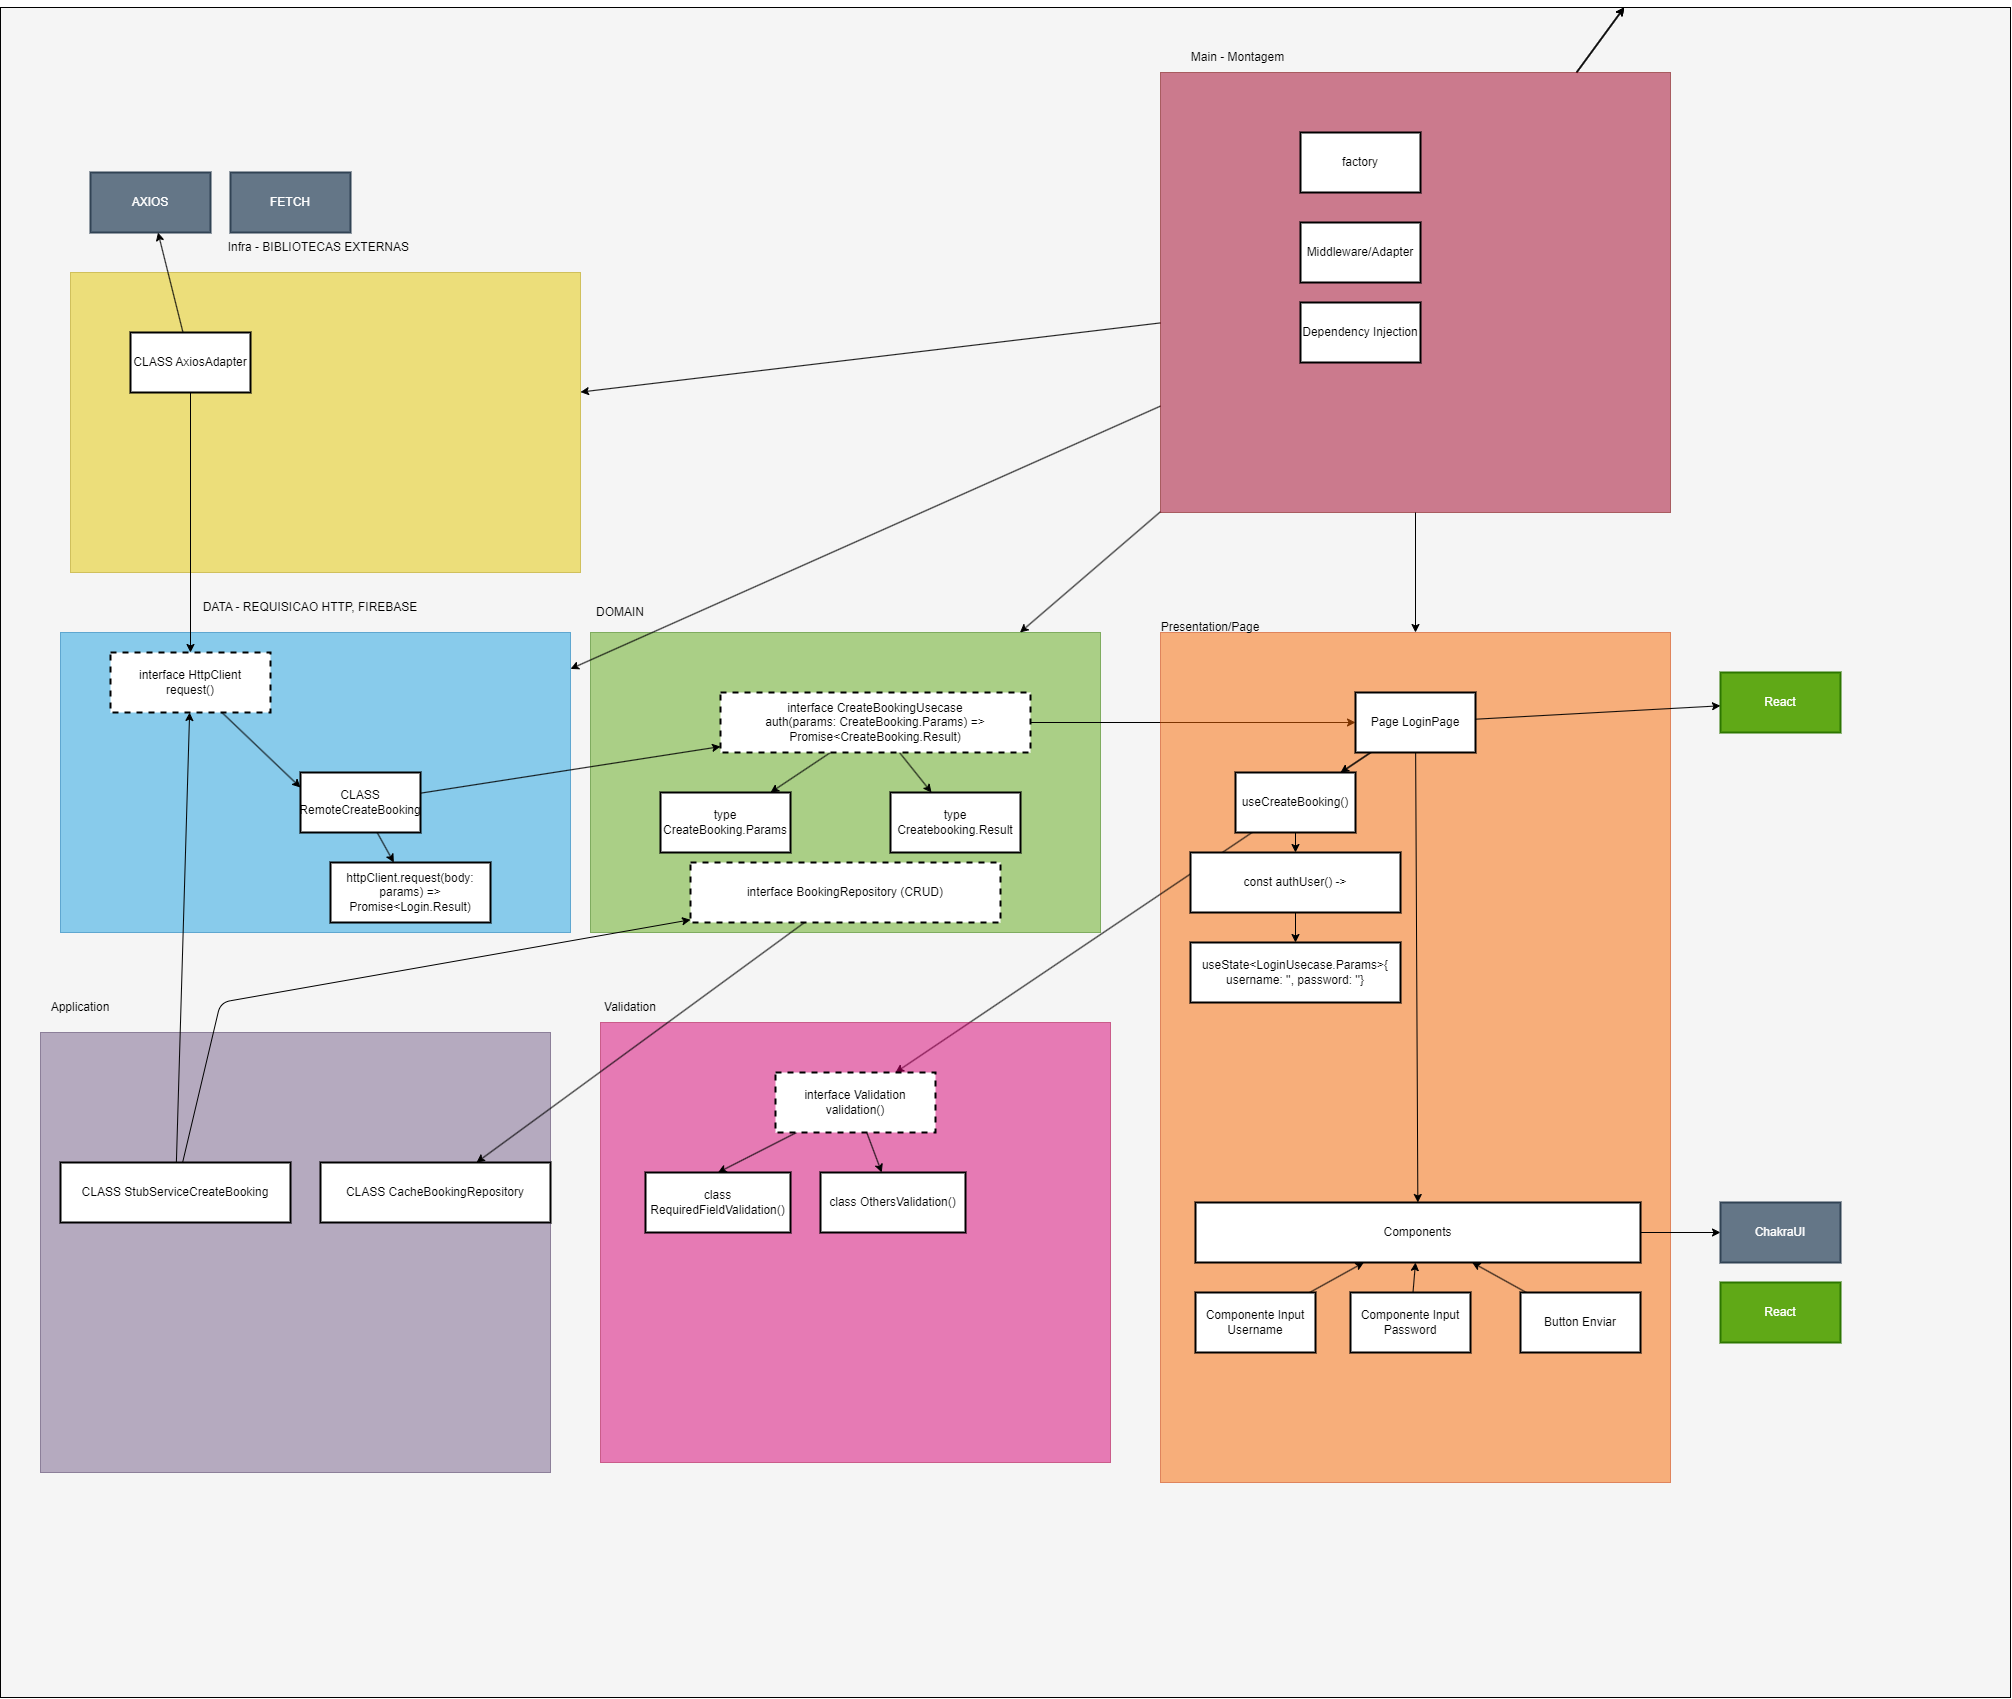

The diagram above was exported from draw.io. Its source (the exported page's mxGraphModel, read from the mxfile embedded in the PNG):
<mxGraphModel dx="3020" dy="2590" grid="1" gridSize="10" guides="1" tooltips="1" connect="1" arrows="1" fold="1" page="1" pageScale="1" pageWidth="850" pageHeight="1100" math="0" shadow="0">
  <root>
    <mxCell id="0" />
    <mxCell id="1" parent="0" />
    <mxCell id="3" value="" style="rounded=0;whiteSpace=wrap;html=1;fillColor=#f5f5f5;fontColor=#2B2D42;strokeColor=#000000;fontStyle=0" parent="1" vertex="1">
      <mxGeometry x="-40" y="-55" width="2010" height="1690" as="geometry" />
    </mxCell>
    <mxCell id="78" value="" style="rounded=0;whiteSpace=wrap;html=1;fontColor=#ffffff;opacity=50;fillColor=#60a917;strokeColor=#2D7600;" parent="1" vertex="1">
      <mxGeometry x="550" y="570" width="510" height="300" as="geometry" />
    </mxCell>
    <mxCell id="79" value="DOMAIN" style="text;html=1;strokeColor=none;fillColor=none;align=center;verticalAlign=middle;whiteSpace=wrap;rounded=0;fontColor=#000000;opacity=50;" parent="1" vertex="1">
      <mxGeometry x="550" y="535" width="60" height="30" as="geometry" />
    </mxCell>
    <mxCell id="82" value="" style="edgeStyle=none;html=1;strokeColor=#000000;fontColor=#000000;" parent="1" source="80" target="81" edge="1">
      <mxGeometry relative="1" as="geometry" />
    </mxCell>
    <mxCell id="84" value="" style="edgeStyle=none;html=1;strokeColor=#000000;fontColor=#000000;" parent="1" source="80" target="83" edge="1">
      <mxGeometry relative="1" as="geometry" />
    </mxCell>
    <mxCell id="192" style="edgeStyle=none;html=1;strokeColor=#000000;" parent="1" source="80" target="158" edge="1">
      <mxGeometry relative="1" as="geometry" />
    </mxCell>
    <mxCell id="80" value="interface CreateBookingUsecase&lt;br&gt;auth(params: CreateBooking.Params) =&amp;gt; Promise&amp;lt;CreateBooking.Result)" style="rounded=0;whiteSpace=wrap;html=1;fontColor=#000000;fillColor=#FFFFFF;strokeWidth=2;strokeColor=#000000;dashed=1;" parent="1" vertex="1">
      <mxGeometry x="680" y="630" width="310" height="60" as="geometry" />
    </mxCell>
    <mxCell id="81" value="type CreateBooking.Params" style="rounded=0;whiteSpace=wrap;html=1;fontColor=#000000;fillColor=#FFFFFF;strokeWidth=2;strokeColor=#000000;" parent="1" vertex="1">
      <mxGeometry x="620" y="730" width="130" height="60" as="geometry" />
    </mxCell>
    <mxCell id="83" value="type Createbooking.Result" style="rounded=0;whiteSpace=wrap;html=1;fontColor=#000000;fillColor=#FFFFFF;strokeWidth=2;strokeColor=#000000;" parent="1" vertex="1">
      <mxGeometry x="850" y="730" width="130" height="60" as="geometry" />
    </mxCell>
    <mxCell id="85" value="" style="rounded=0;whiteSpace=wrap;html=1;fontColor=#ffffff;opacity=50;fillColor=#1ba1e2;strokeColor=#006EAF;fontStyle=0" parent="1" vertex="1">
      <mxGeometry x="20" y="570" width="510" height="300" as="geometry" />
    </mxCell>
    <mxCell id="86" value="DATA - REQUISICAO HTTP, FIREBASE" style="text;html=1;strokeColor=none;fillColor=none;align=center;verticalAlign=middle;whiteSpace=wrap;rounded=0;fontColor=#000000;opacity=50;" parent="1" vertex="1">
      <mxGeometry x="20" y="530" width="500" height="30" as="geometry" />
    </mxCell>
    <mxCell id="88" style="edgeStyle=none;html=1;strokeColor=#000000;fontColor=#000000;" parent="1" source="87" target="80" edge="1">
      <mxGeometry relative="1" as="geometry" />
    </mxCell>
    <mxCell id="92" value="" style="edgeStyle=none;html=1;strokeColor=#000000;fontColor=#000000;" parent="1" source="87" target="91" edge="1">
      <mxGeometry relative="1" as="geometry" />
    </mxCell>
    <mxCell id="87" value="CLASS RemoteCreateBooking" style="rounded=0;whiteSpace=wrap;html=1;fontColor=#000000;fillColor=#FFFFFF;strokeWidth=2;strokeColor=#000000;" parent="1" vertex="1">
      <mxGeometry x="260" y="710" width="120" height="60" as="geometry" />
    </mxCell>
    <mxCell id="94" style="edgeStyle=none;html=1;entryX=0;entryY=0.25;entryDx=0;entryDy=0;strokeColor=#000000;fontColor=#000000;" parent="1" source="89" target="87" edge="1">
      <mxGeometry relative="1" as="geometry" />
    </mxCell>
    <mxCell id="89" value="interface HttpClient&lt;br&gt;request()" style="rounded=0;whiteSpace=wrap;html=1;fontColor=#000000;fillColor=#FFFFFF;strokeWidth=2;strokeColor=#000000;dashed=1;" parent="1" vertex="1">
      <mxGeometry x="70" y="590" width="160" height="60" as="geometry" />
    </mxCell>
    <mxCell id="91" value="httpClient.request(body: params) =&amp;gt; Promise&amp;lt;Login.Result)" style="rounded=0;whiteSpace=wrap;html=1;fontColor=#000000;fillColor=#FFFFFF;strokeWidth=2;strokeColor=#000000;" parent="1" vertex="1">
      <mxGeometry x="290" y="800" width="160" height="60" as="geometry" />
    </mxCell>
    <mxCell id="97" value="" style="rounded=0;whiteSpace=wrap;html=1;fontColor=#000000;opacity=50;fillColor=#e3c800;strokeColor=#B09500;" parent="1" vertex="1">
      <mxGeometry x="30" y="210" width="510" height="300" as="geometry" />
    </mxCell>
    <mxCell id="98" value="Infra - BIBLIOTECAS EXTERNAS&amp;nbsp;" style="text;html=1;strokeColor=none;fillColor=none;align=center;verticalAlign=middle;whiteSpace=wrap;rounded=0;fontColor=#000000;opacity=50;" parent="1" vertex="1">
      <mxGeometry x="30" y="170" width="500" height="30" as="geometry" />
    </mxCell>
    <mxCell id="99" value="AXIOS" style="rounded=0;whiteSpace=wrap;html=1;fontColor=#ffffff;fillColor=#647687;strokeWidth=2;strokeColor=#314354;" parent="1" vertex="1">
      <mxGeometry x="50" y="110" width="120" height="60" as="geometry" />
    </mxCell>
    <mxCell id="100" value="FETCH" style="rounded=0;whiteSpace=wrap;html=1;fontColor=#ffffff;fillColor=#647687;strokeWidth=2;strokeColor=#314354;" parent="1" vertex="1">
      <mxGeometry x="190" y="110" width="120" height="60" as="geometry" />
    </mxCell>
    <mxCell id="106" style="edgeStyle=none;html=1;strokeColor=#000000;fontColor=#000000;" parent="1" source="103" target="89" edge="1">
      <mxGeometry relative="1" as="geometry" />
    </mxCell>
    <mxCell id="108" style="edgeStyle=none;html=1;strokeColor=#000000;fontColor=#000000;" parent="1" source="103" target="99" edge="1">
      <mxGeometry relative="1" as="geometry" />
    </mxCell>
    <mxCell id="103" value="CLASS AxiosAdapter" style="rounded=0;whiteSpace=wrap;html=1;fontColor=#000000;fillColor=#FFFFFF;strokeWidth=2;strokeColor=#000000;" parent="1" vertex="1">
      <mxGeometry x="90" y="270" width="120" height="60" as="geometry" />
    </mxCell>
    <mxCell id="154" value="" style="rounded=0;whiteSpace=wrap;html=1;fontColor=#000000;opacity=50;fillColor=#fa6800;strokeColor=#C73500;" parent="1" vertex="1">
      <mxGeometry x="1120" y="570" width="510" height="850" as="geometry" />
    </mxCell>
    <mxCell id="155" value="Main - Montagem" style="text;html=1;strokeColor=none;fillColor=none;align=center;verticalAlign=middle;whiteSpace=wrap;rounded=0;fontColor=#000000;opacity=50;" parent="1" vertex="1">
      <mxGeometry x="1135" y="-20" width="125" height="30" as="geometry" />
    </mxCell>
    <mxCell id="185" style="edgeStyle=none;html=1;strokeColor=#000000;" parent="1" source="158" target="178" edge="1">
      <mxGeometry relative="1" as="geometry" />
    </mxCell>
    <mxCell id="196" style="edgeStyle=none;html=1;strokeColor=#000000;" parent="1" source="158" target="193" edge="1">
      <mxGeometry relative="1" as="geometry" />
    </mxCell>
    <mxCell id="224" style="edgeStyle=none;html=1;strokeColor=#000000;entryX=0.75;entryY=0;entryDx=0;entryDy=0;" parent="1" source="158" target="251" edge="1">
      <mxGeometry relative="1" as="geometry" />
    </mxCell>
    <mxCell id="257" style="edgeStyle=none;html=1;strokeColor=#000000;" edge="1" parent="1" source="158" target="207">
      <mxGeometry relative="1" as="geometry" />
    </mxCell>
    <mxCell id="158" value="Page LoginPage" style="rounded=0;whiteSpace=wrap;html=1;fontColor=#000000;fillColor=#FFFFFF;strokeWidth=2;strokeColor=#000000;" parent="1" vertex="1">
      <mxGeometry x="1315" y="630" width="120" height="60" as="geometry" />
    </mxCell>
    <mxCell id="163" value="useState&amp;lt;LoginUsecase.Params&amp;gt;{&lt;br&gt;username: '', password: ''}" style="rounded=0;whiteSpace=wrap;html=1;fontColor=#000000;fillColor=#FFFFFF;strokeWidth=2;strokeColor=#000000;" parent="1" vertex="1">
      <mxGeometry x="1150" y="880" width="210" height="60" as="geometry" />
    </mxCell>
    <mxCell id="188" style="edgeStyle=none;html=1;strokeColor=#000000;" parent="1" source="178" target="187" edge="1">
      <mxGeometry relative="1" as="geometry" />
    </mxCell>
    <mxCell id="178" value="Components" style="rounded=0;whiteSpace=wrap;html=1;fontColor=#000000;fillColor=#FFFFFF;strokeWidth=2;strokeColor=#000000;" parent="1" vertex="1">
      <mxGeometry x="1155" y="1140" width="445" height="60" as="geometry" />
    </mxCell>
    <mxCell id="184" value="" style="edgeStyle=none;html=1;strokeColor=#000000;" parent="1" source="179" target="178" edge="1">
      <mxGeometry relative="1" as="geometry" />
    </mxCell>
    <mxCell id="179" value="Componente Input Username" style="rounded=0;whiteSpace=wrap;html=1;fontColor=#000000;fillColor=#FFFFFF;strokeWidth=2;strokeColor=#000000;" parent="1" vertex="1">
      <mxGeometry x="1155" y="1230" width="120" height="60" as="geometry" />
    </mxCell>
    <mxCell id="183" value="" style="edgeStyle=none;html=1;strokeColor=#000000;" parent="1" source="180" target="178" edge="1">
      <mxGeometry relative="1" as="geometry" />
    </mxCell>
    <mxCell id="180" value="Componente Input Password" style="rounded=0;whiteSpace=wrap;html=1;fontColor=#000000;fillColor=#FFFFFF;strokeWidth=2;strokeColor=#000000;" parent="1" vertex="1">
      <mxGeometry x="1310" y="1230" width="120" height="60" as="geometry" />
    </mxCell>
    <mxCell id="182" value="" style="edgeStyle=none;html=1;strokeColor=#000000;" parent="1" source="181" target="178" edge="1">
      <mxGeometry relative="1" as="geometry" />
    </mxCell>
    <mxCell id="181" value="Button Enviar" style="rounded=0;whiteSpace=wrap;html=1;fontColor=#000000;fillColor=#FFFFFF;strokeWidth=2;strokeColor=#000000;" parent="1" vertex="1">
      <mxGeometry x="1480" y="1230" width="120" height="60" as="geometry" />
    </mxCell>
    <mxCell id="187" value="ChakraUI" style="rounded=0;whiteSpace=wrap;html=1;fontColor=#ffffff;fillColor=#647687;strokeWidth=2;strokeColor=#314354;" parent="1" vertex="1">
      <mxGeometry x="1680" y="1140" width="120" height="60" as="geometry" />
    </mxCell>
    <mxCell id="197" style="edgeStyle=none;html=1;entryX=0.5;entryY=0;entryDx=0;entryDy=0;strokeColor=#000000;" parent="1" source="190" target="163" edge="1">
      <mxGeometry relative="1" as="geometry" />
    </mxCell>
    <mxCell id="190" value="&amp;nbsp;const authUser() -&amp;gt;&amp;nbsp;" style="rounded=0;whiteSpace=wrap;html=1;fontColor=#000000;fillColor=#FFFFFF;strokeWidth=2;strokeColor=#000000;" parent="1" vertex="1">
      <mxGeometry x="1150" y="790" width="210" height="60" as="geometry" />
    </mxCell>
    <mxCell id="195" style="edgeStyle=none;html=1;strokeColor=#000000;" parent="1" source="193" target="190" edge="1">
      <mxGeometry relative="1" as="geometry" />
    </mxCell>
    <mxCell id="193" value="useCreateBooking()" style="rounded=0;whiteSpace=wrap;html=1;fontColor=#000000;fillColor=#FFFFFF;strokeWidth=2;strokeColor=#000000;" parent="1" vertex="1">
      <mxGeometry x="1195" y="710" width="120" height="60" as="geometry" />
    </mxCell>
    <mxCell id="226" style="edgeStyle=none;html=1;strokeColor=#000000;" parent="1" source="203" target="97" edge="1">
      <mxGeometry relative="1" as="geometry" />
    </mxCell>
    <mxCell id="227" style="edgeStyle=none;html=1;strokeColor=#000000;" parent="1" source="203" target="78" edge="1">
      <mxGeometry relative="1" as="geometry" />
    </mxCell>
    <mxCell id="228" style="edgeStyle=none;html=1;strokeColor=#000000;" parent="1" source="203" target="85" edge="1">
      <mxGeometry relative="1" as="geometry" />
    </mxCell>
    <mxCell id="247" style="edgeStyle=none;html=1;" edge="1" parent="1" source="203" target="3">
      <mxGeometry relative="1" as="geometry" />
    </mxCell>
    <mxCell id="248" style="edgeStyle=none;html=1;" edge="1" parent="1" source="203" target="3">
      <mxGeometry relative="1" as="geometry" />
    </mxCell>
    <mxCell id="249" style="edgeStyle=none;html=1;" edge="1" parent="1" source="203" target="3">
      <mxGeometry relative="1" as="geometry" />
    </mxCell>
    <mxCell id="203" value="" style="rounded=0;whiteSpace=wrap;html=1;fontColor=#ffffff;opacity=50;fillColor=#a20025;strokeColor=#6F0000;fontStyle=1" parent="1" vertex="1">
      <mxGeometry x="1120" y="10" width="510" height="440" as="geometry" />
    </mxCell>
    <mxCell id="204" value="Presentation/Page" style="text;html=1;strokeColor=none;fillColor=none;align=center;verticalAlign=middle;whiteSpace=wrap;rounded=0;fontColor=#000000;opacity=50;" parent="1" vertex="1">
      <mxGeometry x="1140" y="550" width="60" height="30" as="geometry" />
    </mxCell>
    <mxCell id="205" value="factory" style="rounded=0;whiteSpace=wrap;html=1;fontColor=#000000;fillColor=#FFFFFF;strokeWidth=2;strokeColor=#000000;" parent="1" vertex="1">
      <mxGeometry x="1260" y="70" width="120" height="60" as="geometry" />
    </mxCell>
    <mxCell id="207" value="React" style="rounded=0;whiteSpace=wrap;html=1;fontColor=#ffffff;fillColor=#60a917;strokeWidth=2;strokeColor=#2D7600;" parent="1" vertex="1">
      <mxGeometry x="1680" y="610" width="120" height="60" as="geometry" />
    </mxCell>
    <mxCell id="211" value="React" style="rounded=0;whiteSpace=wrap;html=1;fontColor=#ffffff;fillColor=#60a917;strokeWidth=2;strokeColor=#2D7600;" parent="1" vertex="1">
      <mxGeometry x="1680" y="1220" width="120" height="60" as="geometry" />
    </mxCell>
    <mxCell id="219" value="Middleware/Adapter" style="rounded=0;whiteSpace=wrap;html=1;fontColor=#000000;fillColor=#FFFFFF;strokeWidth=2;strokeColor=#000000;" parent="1" vertex="1">
      <mxGeometry x="1260" y="160" width="120" height="60" as="geometry" />
    </mxCell>
    <mxCell id="220" value="" style="rounded=0;whiteSpace=wrap;html=1;fontColor=#ffffff;opacity=50;fillColor=#d80073;strokeColor=#A50040;" parent="1" vertex="1">
      <mxGeometry x="560" y="960" width="510" height="440" as="geometry" />
    </mxCell>
    <mxCell id="221" value="Validation" style="text;html=1;strokeColor=none;fillColor=none;align=center;verticalAlign=middle;whiteSpace=wrap;rounded=0;fontColor=#000000;opacity=50;" parent="1" vertex="1">
      <mxGeometry x="560" y="930" width="60" height="30" as="geometry" />
    </mxCell>
    <mxCell id="229" value="Dependency Injection" style="rounded=0;whiteSpace=wrap;html=1;fontColor=#000000;fillColor=#FFFFFF;strokeWidth=2;strokeColor=#000000;" parent="1" vertex="1">
      <mxGeometry x="1260" y="240" width="120" height="60" as="geometry" />
    </mxCell>
    <mxCell id="242" style="edgeStyle=none;html=1;entryX=0.5;entryY=1;entryDx=0;entryDy=0;strokeColor=#000000;" parent="1" source="231" edge="1">
      <mxGeometry relative="1" as="geometry">
        <mxPoint x="2510" y="270" as="targetPoint" />
      </mxGeometry>
    </mxCell>
    <mxCell id="241" style="edgeStyle=none;html=1;strokeColor=#000000;" parent="1" source="233" edge="1">
      <mxGeometry relative="1" as="geometry">
        <mxPoint x="2510" y="410" as="targetPoint" />
      </mxGeometry>
    </mxCell>
    <mxCell id="238" style="edgeStyle=none;html=1;strokeColor=#000000;" parent="1" source="235" edge="1">
      <mxGeometry relative="1" as="geometry">
        <mxPoint x="2460" y="550" as="targetPoint" />
      </mxGeometry>
    </mxCell>
    <mxCell id="239" style="edgeStyle=none;html=1;entryX=0.5;entryY=1;entryDx=0;entryDy=0;strokeColor=#000000;" parent="1" source="236" edge="1">
      <mxGeometry relative="1" as="geometry">
        <mxPoint x="2510" y="550" as="targetPoint" />
      </mxGeometry>
    </mxCell>
    <mxCell id="240" style="edgeStyle=none;html=1;strokeColor=#000000;" parent="1" source="237" edge="1">
      <mxGeometry relative="1" as="geometry">
        <mxPoint x="2560" y="550" as="targetPoint" />
      </mxGeometry>
    </mxCell>
    <mxCell id="246" style="edgeStyle=none;html=1;strokeColor=#000000;" parent="1" target="243" edge="1">
      <mxGeometry relative="1" as="geometry">
        <mxPoint x="2666" y="580" as="sourcePoint" />
      </mxGeometry>
    </mxCell>
    <mxCell id="244" style="edgeStyle=none;html=1;entryX=1;entryY=0.5;entryDx=0;entryDy=0;strokeColor=#000000;" parent="1" source="243" edge="1">
      <mxGeometry relative="1" as="geometry">
        <mxPoint x="2570" y="240" as="targetPoint" />
      </mxGeometry>
    </mxCell>
    <mxCell id="250" style="edgeStyle=none;html=1;strokeColor=#000000;exitX=0.5;exitY=1;exitDx=0;exitDy=0;entryX=0.5;entryY=0;entryDx=0;entryDy=0;" edge="1" parent="1" source="203" target="154">
      <mxGeometry relative="1" as="geometry">
        <mxPoint x="1130" y="459.2105263157896" as="sourcePoint" />
        <mxPoint x="989.4897959183672" y="580" as="targetPoint" />
      </mxGeometry>
    </mxCell>
    <mxCell id="254" style="edgeStyle=none;html=1;entryX=0.5;entryY=0;entryDx=0;entryDy=0;" edge="1" parent="1" source="251" target="253">
      <mxGeometry relative="1" as="geometry" />
    </mxCell>
    <mxCell id="256" style="edgeStyle=none;html=1;" edge="1" parent="1" source="251" target="255">
      <mxGeometry relative="1" as="geometry" />
    </mxCell>
    <mxCell id="251" value="interface Validation&lt;br&gt;validation()" style="rounded=0;whiteSpace=wrap;html=1;fontColor=#000000;fillColor=#FFFFFF;strokeWidth=2;strokeColor=#000000;dashed=1;" vertex="1" parent="1">
      <mxGeometry x="735" y="1010" width="160" height="60" as="geometry" />
    </mxCell>
    <mxCell id="253" value="class RequiredFieldValidation()" style="rounded=0;whiteSpace=wrap;html=1;fontColor=#000000;fillColor=#FFFFFF;strokeWidth=2;strokeColor=#000000;" vertex="1" parent="1">
      <mxGeometry x="605" y="1110" width="145" height="60" as="geometry" />
    </mxCell>
    <mxCell id="255" value="class OthersValidation()" style="rounded=0;whiteSpace=wrap;html=1;fontColor=#000000;fillColor=#FFFFFF;strokeWidth=2;strokeColor=#000000;" vertex="1" parent="1">
      <mxGeometry x="780" y="1110" width="145" height="60" as="geometry" />
    </mxCell>
    <mxCell id="258" value="" style="rounded=0;whiteSpace=wrap;html=1;fontColor=#ffffff;opacity=50;fillColor=#76608a;strokeColor=#432D57;" vertex="1" parent="1">
      <mxGeometry y="970" width="510" height="440" as="geometry" />
    </mxCell>
    <mxCell id="259" value="Application" style="text;html=1;strokeColor=none;fillColor=none;align=center;verticalAlign=middle;whiteSpace=wrap;rounded=0;fontColor=#000000;opacity=50;" vertex="1" parent="1">
      <mxGeometry x="10" y="930" width="60" height="30" as="geometry" />
    </mxCell>
    <mxCell id="266" style="edgeStyle=none;html=1;strokeColor=#000000;" edge="1" parent="1" source="260" target="89">
      <mxGeometry relative="1" as="geometry" />
    </mxCell>
    <mxCell id="267" style="edgeStyle=none;html=1;strokeColor=#000000;" edge="1" parent="1" source="260" target="262">
      <mxGeometry relative="1" as="geometry">
        <Array as="points">
          <mxPoint x="180" y="940" />
        </Array>
      </mxGeometry>
    </mxCell>
    <mxCell id="260" value="CLASS StubServiceCreateBooking" style="rounded=0;whiteSpace=wrap;html=1;fontColor=#000000;fillColor=#FFFFFF;strokeWidth=2;strokeColor=#000000;" vertex="1" parent="1">
      <mxGeometry x="20" y="1100" width="230" height="60" as="geometry" />
    </mxCell>
    <mxCell id="261" value="CLASS CacheBookingRepository" style="rounded=0;whiteSpace=wrap;html=1;fontColor=#000000;fillColor=#FFFFFF;strokeWidth=2;strokeColor=#000000;" vertex="1" parent="1">
      <mxGeometry x="280" y="1100" width="230" height="60" as="geometry" />
    </mxCell>
    <mxCell id="263" style="edgeStyle=none;html=1;strokeColor=#000000;" edge="1" parent="1" source="262" target="261">
      <mxGeometry relative="1" as="geometry" />
    </mxCell>
    <mxCell id="262" value="interface BookingRepository (CRUD)" style="rounded=0;whiteSpace=wrap;html=1;fontColor=#000000;fillColor=#FFFFFF;strokeWidth=2;strokeColor=#000000;dashed=1;" vertex="1" parent="1">
      <mxGeometry x="650" y="800" width="310" height="60" as="geometry" />
    </mxCell>
  </root>
</mxGraphModel>